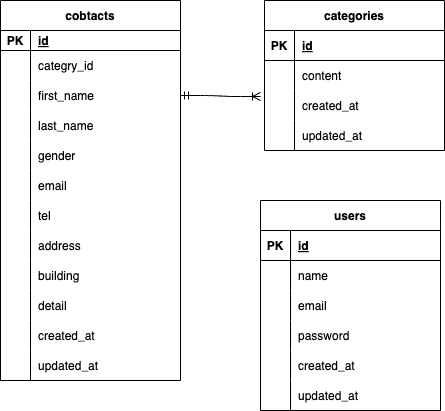

The diagram above was exported from draw.io. Its source (the exported page's mxGraphModel, read from the mxfile embedded in the PNG):
<mxGraphModel dx="71" dy="552" grid="1" gridSize="10" guides="1" tooltips="1" connect="1" arrows="1" fold="1" page="1" pageScale="1" pageWidth="827" pageHeight="1169" math="0" shadow="0">
  <root>
    <mxCell id="0" />
    <mxCell id="1" parent="0" />
    <mxCell id="2" value="cobtacts" style="shape=table;startSize=30;container=1;collapsible=1;childLayout=tableLayout;fixedRows=1;rowLines=0;fontStyle=1;align=center;resizeLast=1;" vertex="1" parent="1">
      <mxGeometry x="60" y="80" width="180" height="380" as="geometry" />
    </mxCell>
    <mxCell id="3" value="" style="shape=tableRow;horizontal=0;startSize=0;swimlaneHead=0;swimlaneBody=0;fillColor=none;collapsible=0;dropTarget=0;points=[[0,0.5],[1,0.5]];portConstraint=eastwest;top=0;left=0;right=0;bottom=1;" vertex="1" parent="2">
      <mxGeometry y="30" width="180" height="20" as="geometry" />
    </mxCell>
    <mxCell id="4" value="PK" style="shape=partialRectangle;connectable=0;fillColor=none;top=0;left=0;bottom=0;right=0;fontStyle=1;overflow=hidden;" vertex="1" parent="3">
      <mxGeometry width="30" height="20" as="geometry">
        <mxRectangle width="30" height="20" as="alternateBounds" />
      </mxGeometry>
    </mxCell>
    <mxCell id="5" value="id" style="shape=partialRectangle;connectable=0;fillColor=none;top=0;left=0;bottom=0;right=0;align=left;spacingLeft=6;fontStyle=5;overflow=hidden;" vertex="1" parent="3">
      <mxGeometry x="30" width="150" height="20" as="geometry">
        <mxRectangle width="150" height="20" as="alternateBounds" />
      </mxGeometry>
    </mxCell>
    <mxCell id="6" value="" style="shape=tableRow;horizontal=0;startSize=0;swimlaneHead=0;swimlaneBody=0;fillColor=none;collapsible=0;dropTarget=0;points=[[0,0.5],[1,0.5]];portConstraint=eastwest;top=0;left=0;right=0;bottom=0;" vertex="1" parent="2">
      <mxGeometry y="50" width="180" height="30" as="geometry" />
    </mxCell>
    <mxCell id="7" value="" style="shape=partialRectangle;connectable=0;fillColor=none;top=0;left=0;bottom=0;right=0;editable=1;overflow=hidden;" vertex="1" parent="6">
      <mxGeometry width="30" height="30" as="geometry">
        <mxRectangle width="30" height="30" as="alternateBounds" />
      </mxGeometry>
    </mxCell>
    <mxCell id="8" value="categry_id" style="shape=partialRectangle;connectable=0;fillColor=none;top=0;left=0;bottom=0;right=0;align=left;spacingLeft=6;overflow=hidden;" vertex="1" parent="6">
      <mxGeometry x="30" width="150" height="30" as="geometry">
        <mxRectangle width="150" height="30" as="alternateBounds" />
      </mxGeometry>
    </mxCell>
    <mxCell id="9" value="" style="shape=tableRow;horizontal=0;startSize=0;swimlaneHead=0;swimlaneBody=0;fillColor=none;collapsible=0;dropTarget=0;points=[[0,0.5],[1,0.5]];portConstraint=eastwest;top=0;left=0;right=0;bottom=0;" vertex="1" parent="2">
      <mxGeometry y="80" width="180" height="30" as="geometry" />
    </mxCell>
    <mxCell id="10" value="" style="shape=partialRectangle;connectable=0;fillColor=none;top=0;left=0;bottom=0;right=0;editable=1;overflow=hidden;" vertex="1" parent="9">
      <mxGeometry width="30" height="30" as="geometry">
        <mxRectangle width="30" height="30" as="alternateBounds" />
      </mxGeometry>
    </mxCell>
    <mxCell id="11" value="first_name" style="shape=partialRectangle;connectable=0;fillColor=none;top=0;left=0;bottom=0;right=0;align=left;spacingLeft=6;overflow=hidden;" vertex="1" parent="9">
      <mxGeometry x="30" width="150" height="30" as="geometry">
        <mxRectangle width="150" height="30" as="alternateBounds" />
      </mxGeometry>
    </mxCell>
    <mxCell id="12" value="" style="shape=tableRow;horizontal=0;startSize=0;swimlaneHead=0;swimlaneBody=0;fillColor=none;collapsible=0;dropTarget=0;points=[[0,0.5],[1,0.5]];portConstraint=eastwest;top=0;left=0;right=0;bottom=0;" vertex="1" parent="2">
      <mxGeometry y="110" width="180" height="30" as="geometry" />
    </mxCell>
    <mxCell id="13" value="" style="shape=partialRectangle;connectable=0;fillColor=none;top=0;left=0;bottom=0;right=0;editable=1;overflow=hidden;" vertex="1" parent="12">
      <mxGeometry width="30" height="30" as="geometry">
        <mxRectangle width="30" height="30" as="alternateBounds" />
      </mxGeometry>
    </mxCell>
    <mxCell id="14" value="last_name" style="shape=partialRectangle;connectable=0;fillColor=none;top=0;left=0;bottom=0;right=0;align=left;spacingLeft=6;overflow=hidden;" vertex="1" parent="12">
      <mxGeometry x="30" width="150" height="30" as="geometry">
        <mxRectangle width="150" height="30" as="alternateBounds" />
      </mxGeometry>
    </mxCell>
    <mxCell id="15" style="shape=tableRow;horizontal=0;startSize=0;swimlaneHead=0;swimlaneBody=0;fillColor=none;collapsible=0;dropTarget=0;points=[[0,0.5],[1,0.5]];portConstraint=eastwest;top=0;left=0;right=0;bottom=0;" vertex="1" parent="2">
      <mxGeometry y="140" width="180" height="30" as="geometry" />
    </mxCell>
    <mxCell id="16" style="shape=partialRectangle;connectable=0;fillColor=none;top=0;left=0;bottom=0;right=0;editable=1;overflow=hidden;" vertex="1" parent="15">
      <mxGeometry width="30" height="30" as="geometry">
        <mxRectangle width="30" height="30" as="alternateBounds" />
      </mxGeometry>
    </mxCell>
    <mxCell id="17" value="gender" style="shape=partialRectangle;connectable=0;fillColor=none;top=0;left=0;bottom=0;right=0;align=left;spacingLeft=6;overflow=hidden;" vertex="1" parent="15">
      <mxGeometry x="30" width="150" height="30" as="geometry">
        <mxRectangle width="150" height="30" as="alternateBounds" />
      </mxGeometry>
    </mxCell>
    <mxCell id="18" style="shape=tableRow;horizontal=0;startSize=0;swimlaneHead=0;swimlaneBody=0;fillColor=none;collapsible=0;dropTarget=0;points=[[0,0.5],[1,0.5]];portConstraint=eastwest;top=0;left=0;right=0;bottom=0;" vertex="1" parent="2">
      <mxGeometry y="170" width="180" height="30" as="geometry" />
    </mxCell>
    <mxCell id="19" style="shape=partialRectangle;connectable=0;fillColor=none;top=0;left=0;bottom=0;right=0;editable=1;overflow=hidden;" vertex="1" parent="18">
      <mxGeometry width="30" height="30" as="geometry">
        <mxRectangle width="30" height="30" as="alternateBounds" />
      </mxGeometry>
    </mxCell>
    <mxCell id="20" value="email" style="shape=partialRectangle;connectable=0;fillColor=none;top=0;left=0;bottom=0;right=0;align=left;spacingLeft=6;overflow=hidden;" vertex="1" parent="18">
      <mxGeometry x="30" width="150" height="30" as="geometry">
        <mxRectangle width="150" height="30" as="alternateBounds" />
      </mxGeometry>
    </mxCell>
    <mxCell id="21" style="shape=tableRow;horizontal=0;startSize=0;swimlaneHead=0;swimlaneBody=0;fillColor=none;collapsible=0;dropTarget=0;points=[[0,0.5],[1,0.5]];portConstraint=eastwest;top=0;left=0;right=0;bottom=0;" vertex="1" parent="2">
      <mxGeometry y="200" width="180" height="30" as="geometry" />
    </mxCell>
    <mxCell id="22" style="shape=partialRectangle;connectable=0;fillColor=none;top=0;left=0;bottom=0;right=0;editable=1;overflow=hidden;" vertex="1" parent="21">
      <mxGeometry width="30" height="30" as="geometry">
        <mxRectangle width="30" height="30" as="alternateBounds" />
      </mxGeometry>
    </mxCell>
    <mxCell id="23" value="tel" style="shape=partialRectangle;connectable=0;fillColor=none;top=0;left=0;bottom=0;right=0;align=left;spacingLeft=6;overflow=hidden;" vertex="1" parent="21">
      <mxGeometry x="30" width="150" height="30" as="geometry">
        <mxRectangle width="150" height="30" as="alternateBounds" />
      </mxGeometry>
    </mxCell>
    <mxCell id="24" style="shape=tableRow;horizontal=0;startSize=0;swimlaneHead=0;swimlaneBody=0;fillColor=none;collapsible=0;dropTarget=0;points=[[0,0.5],[1,0.5]];portConstraint=eastwest;top=0;left=0;right=0;bottom=0;" vertex="1" parent="2">
      <mxGeometry y="230" width="180" height="30" as="geometry" />
    </mxCell>
    <mxCell id="25" style="shape=partialRectangle;connectable=0;fillColor=none;top=0;left=0;bottom=0;right=0;editable=1;overflow=hidden;" vertex="1" parent="24">
      <mxGeometry width="30" height="30" as="geometry">
        <mxRectangle width="30" height="30" as="alternateBounds" />
      </mxGeometry>
    </mxCell>
    <mxCell id="26" value="address" style="shape=partialRectangle;connectable=0;fillColor=none;top=0;left=0;bottom=0;right=0;align=left;spacingLeft=6;overflow=hidden;" vertex="1" parent="24">
      <mxGeometry x="30" width="150" height="30" as="geometry">
        <mxRectangle width="150" height="30" as="alternateBounds" />
      </mxGeometry>
    </mxCell>
    <mxCell id="27" style="shape=tableRow;horizontal=0;startSize=0;swimlaneHead=0;swimlaneBody=0;fillColor=none;collapsible=0;dropTarget=0;points=[[0,0.5],[1,0.5]];portConstraint=eastwest;top=0;left=0;right=0;bottom=0;" vertex="1" parent="2">
      <mxGeometry y="260" width="180" height="30" as="geometry" />
    </mxCell>
    <mxCell id="28" style="shape=partialRectangle;connectable=0;fillColor=none;top=0;left=0;bottom=0;right=0;editable=1;overflow=hidden;" vertex="1" parent="27">
      <mxGeometry width="30" height="30" as="geometry">
        <mxRectangle width="30" height="30" as="alternateBounds" />
      </mxGeometry>
    </mxCell>
    <mxCell id="29" value="building" style="shape=partialRectangle;connectable=0;fillColor=none;top=0;left=0;bottom=0;right=0;align=left;spacingLeft=6;overflow=hidden;" vertex="1" parent="27">
      <mxGeometry x="30" width="150" height="30" as="geometry">
        <mxRectangle width="150" height="30" as="alternateBounds" />
      </mxGeometry>
    </mxCell>
    <mxCell id="30" style="shape=tableRow;horizontal=0;startSize=0;swimlaneHead=0;swimlaneBody=0;fillColor=none;collapsible=0;dropTarget=0;points=[[0,0.5],[1,0.5]];portConstraint=eastwest;top=0;left=0;right=0;bottom=0;" vertex="1" parent="2">
      <mxGeometry y="290" width="180" height="30" as="geometry" />
    </mxCell>
    <mxCell id="31" style="shape=partialRectangle;connectable=0;fillColor=none;top=0;left=0;bottom=0;right=0;editable=1;overflow=hidden;" vertex="1" parent="30">
      <mxGeometry width="30" height="30" as="geometry">
        <mxRectangle width="30" height="30" as="alternateBounds" />
      </mxGeometry>
    </mxCell>
    <mxCell id="32" value="detail" style="shape=partialRectangle;connectable=0;fillColor=none;top=0;left=0;bottom=0;right=0;align=left;spacingLeft=6;overflow=hidden;" vertex="1" parent="30">
      <mxGeometry x="30" width="150" height="30" as="geometry">
        <mxRectangle width="150" height="30" as="alternateBounds" />
      </mxGeometry>
    </mxCell>
    <mxCell id="33" style="shape=tableRow;horizontal=0;startSize=0;swimlaneHead=0;swimlaneBody=0;fillColor=none;collapsible=0;dropTarget=0;points=[[0,0.5],[1,0.5]];portConstraint=eastwest;top=0;left=0;right=0;bottom=0;" vertex="1" parent="2">
      <mxGeometry y="320" width="180" height="30" as="geometry" />
    </mxCell>
    <mxCell id="34" style="shape=partialRectangle;connectable=0;fillColor=none;top=0;left=0;bottom=0;right=0;editable=1;overflow=hidden;" vertex="1" parent="33">
      <mxGeometry width="30" height="30" as="geometry">
        <mxRectangle width="30" height="30" as="alternateBounds" />
      </mxGeometry>
    </mxCell>
    <mxCell id="35" value="created_at" style="shape=partialRectangle;connectable=0;fillColor=none;top=0;left=0;bottom=0;right=0;align=left;spacingLeft=6;overflow=hidden;" vertex="1" parent="33">
      <mxGeometry x="30" width="150" height="30" as="geometry">
        <mxRectangle width="150" height="30" as="alternateBounds" />
      </mxGeometry>
    </mxCell>
    <mxCell id="36" style="shape=tableRow;horizontal=0;startSize=0;swimlaneHead=0;swimlaneBody=0;fillColor=none;collapsible=0;dropTarget=0;points=[[0,0.5],[1,0.5]];portConstraint=eastwest;top=0;left=0;right=0;bottom=0;" vertex="1" parent="2">
      <mxGeometry y="350" width="180" height="30" as="geometry" />
    </mxCell>
    <mxCell id="37" style="shape=partialRectangle;connectable=0;fillColor=none;top=0;left=0;bottom=0;right=0;editable=1;overflow=hidden;" vertex="1" parent="36">
      <mxGeometry width="30" height="30" as="geometry">
        <mxRectangle width="30" height="30" as="alternateBounds" />
      </mxGeometry>
    </mxCell>
    <mxCell id="38" value="updated_at" style="shape=partialRectangle;connectable=0;fillColor=none;top=0;left=0;bottom=0;right=0;align=left;spacingLeft=6;overflow=hidden;" vertex="1" parent="36">
      <mxGeometry x="30" width="150" height="30" as="geometry">
        <mxRectangle width="150" height="30" as="alternateBounds" />
      </mxGeometry>
    </mxCell>
    <mxCell id="39" value="categories" style="shape=table;startSize=30;container=1;collapsible=1;childLayout=tableLayout;fixedRows=1;rowLines=0;fontStyle=1;align=center;resizeLast=1;" vertex="1" parent="1">
      <mxGeometry x="324" y="80" width="180" height="150" as="geometry" />
    </mxCell>
    <mxCell id="40" value="" style="shape=tableRow;horizontal=0;startSize=0;swimlaneHead=0;swimlaneBody=0;fillColor=none;collapsible=0;dropTarget=0;points=[[0,0.5],[1,0.5]];portConstraint=eastwest;top=0;left=0;right=0;bottom=1;" vertex="1" parent="39">
      <mxGeometry y="30" width="180" height="30" as="geometry" />
    </mxCell>
    <mxCell id="41" value="PK" style="shape=partialRectangle;connectable=0;fillColor=none;top=0;left=0;bottom=0;right=0;fontStyle=1;overflow=hidden;" vertex="1" parent="40">
      <mxGeometry width="30" height="30" as="geometry">
        <mxRectangle width="30" height="30" as="alternateBounds" />
      </mxGeometry>
    </mxCell>
    <mxCell id="42" value="id" style="shape=partialRectangle;connectable=0;fillColor=none;top=0;left=0;bottom=0;right=0;align=left;spacingLeft=6;fontStyle=5;overflow=hidden;" vertex="1" parent="40">
      <mxGeometry x="30" width="150" height="30" as="geometry">
        <mxRectangle width="150" height="30" as="alternateBounds" />
      </mxGeometry>
    </mxCell>
    <mxCell id="43" value="" style="shape=tableRow;horizontal=0;startSize=0;swimlaneHead=0;swimlaneBody=0;fillColor=none;collapsible=0;dropTarget=0;points=[[0,0.5],[1,0.5]];portConstraint=eastwest;top=0;left=0;right=0;bottom=0;" vertex="1" parent="39">
      <mxGeometry y="60" width="180" height="30" as="geometry" />
    </mxCell>
    <mxCell id="44" value="" style="shape=partialRectangle;connectable=0;fillColor=none;top=0;left=0;bottom=0;right=0;editable=1;overflow=hidden;" vertex="1" parent="43">
      <mxGeometry width="30" height="30" as="geometry">
        <mxRectangle width="30" height="30" as="alternateBounds" />
      </mxGeometry>
    </mxCell>
    <mxCell id="45" value="content" style="shape=partialRectangle;connectable=0;fillColor=none;top=0;left=0;bottom=0;right=0;align=left;spacingLeft=6;overflow=hidden;" vertex="1" parent="43">
      <mxGeometry x="30" width="150" height="30" as="geometry">
        <mxRectangle width="150" height="30" as="alternateBounds" />
      </mxGeometry>
    </mxCell>
    <mxCell id="46" value="" style="shape=tableRow;horizontal=0;startSize=0;swimlaneHead=0;swimlaneBody=0;fillColor=none;collapsible=0;dropTarget=0;points=[[0,0.5],[1,0.5]];portConstraint=eastwest;top=0;left=0;right=0;bottom=0;" vertex="1" parent="39">
      <mxGeometry y="90" width="180" height="30" as="geometry" />
    </mxCell>
    <mxCell id="47" value="" style="shape=partialRectangle;connectable=0;fillColor=none;top=0;left=0;bottom=0;right=0;editable=1;overflow=hidden;" vertex="1" parent="46">
      <mxGeometry width="30" height="30" as="geometry">
        <mxRectangle width="30" height="30" as="alternateBounds" />
      </mxGeometry>
    </mxCell>
    <mxCell id="48" value="created_at" style="shape=partialRectangle;connectable=0;fillColor=none;top=0;left=0;bottom=0;right=0;align=left;spacingLeft=6;overflow=hidden;" vertex="1" parent="46">
      <mxGeometry x="30" width="150" height="30" as="geometry">
        <mxRectangle width="150" height="30" as="alternateBounds" />
      </mxGeometry>
    </mxCell>
    <mxCell id="49" value="" style="shape=tableRow;horizontal=0;startSize=0;swimlaneHead=0;swimlaneBody=0;fillColor=none;collapsible=0;dropTarget=0;points=[[0,0.5],[1,0.5]];portConstraint=eastwest;top=0;left=0;right=0;bottom=0;" vertex="1" parent="39">
      <mxGeometry y="120" width="180" height="30" as="geometry" />
    </mxCell>
    <mxCell id="50" value="" style="shape=partialRectangle;connectable=0;fillColor=none;top=0;left=0;bottom=0;right=0;editable=1;overflow=hidden;" vertex="1" parent="49">
      <mxGeometry width="30" height="30" as="geometry">
        <mxRectangle width="30" height="30" as="alternateBounds" />
      </mxGeometry>
    </mxCell>
    <mxCell id="51" value="updated_at" style="shape=partialRectangle;connectable=0;fillColor=none;top=0;left=0;bottom=0;right=0;align=left;spacingLeft=6;overflow=hidden;" vertex="1" parent="49">
      <mxGeometry x="30" width="150" height="30" as="geometry">
        <mxRectangle width="150" height="30" as="alternateBounds" />
      </mxGeometry>
    </mxCell>
    <mxCell id="52" value="users" style="shape=table;startSize=30;container=1;collapsible=1;childLayout=tableLayout;fixedRows=1;rowLines=0;fontStyle=1;align=center;resizeLast=1;" vertex="1" parent="1">
      <mxGeometry x="320" y="280" width="180" height="210" as="geometry" />
    </mxCell>
    <mxCell id="53" value="" style="shape=tableRow;horizontal=0;startSize=0;swimlaneHead=0;swimlaneBody=0;fillColor=none;collapsible=0;dropTarget=0;points=[[0,0.5],[1,0.5]];portConstraint=eastwest;top=0;left=0;right=0;bottom=1;" vertex="1" parent="52">
      <mxGeometry y="30" width="180" height="30" as="geometry" />
    </mxCell>
    <mxCell id="54" value="PK" style="shape=partialRectangle;connectable=0;fillColor=none;top=0;left=0;bottom=0;right=0;fontStyle=1;overflow=hidden;" vertex="1" parent="53">
      <mxGeometry width="30" height="30" as="geometry">
        <mxRectangle width="30" height="30" as="alternateBounds" />
      </mxGeometry>
    </mxCell>
    <mxCell id="55" value="id" style="shape=partialRectangle;connectable=0;fillColor=none;top=0;left=0;bottom=0;right=0;align=left;spacingLeft=6;fontStyle=5;overflow=hidden;" vertex="1" parent="53">
      <mxGeometry x="30" width="150" height="30" as="geometry">
        <mxRectangle width="150" height="30" as="alternateBounds" />
      </mxGeometry>
    </mxCell>
    <mxCell id="56" value="" style="shape=tableRow;horizontal=0;startSize=0;swimlaneHead=0;swimlaneBody=0;fillColor=none;collapsible=0;dropTarget=0;points=[[0,0.5],[1,0.5]];portConstraint=eastwest;top=0;left=0;right=0;bottom=0;" vertex="1" parent="52">
      <mxGeometry y="60" width="180" height="30" as="geometry" />
    </mxCell>
    <mxCell id="57" value="" style="shape=partialRectangle;connectable=0;fillColor=none;top=0;left=0;bottom=0;right=0;editable=1;overflow=hidden;" vertex="1" parent="56">
      <mxGeometry width="30" height="30" as="geometry">
        <mxRectangle width="30" height="30" as="alternateBounds" />
      </mxGeometry>
    </mxCell>
    <mxCell id="58" value="name" style="shape=partialRectangle;connectable=0;fillColor=none;top=0;left=0;bottom=0;right=0;align=left;spacingLeft=6;overflow=hidden;" vertex="1" parent="56">
      <mxGeometry x="30" width="150" height="30" as="geometry">
        <mxRectangle width="150" height="30" as="alternateBounds" />
      </mxGeometry>
    </mxCell>
    <mxCell id="59" value="" style="shape=tableRow;horizontal=0;startSize=0;swimlaneHead=0;swimlaneBody=0;fillColor=none;collapsible=0;dropTarget=0;points=[[0,0.5],[1,0.5]];portConstraint=eastwest;top=0;left=0;right=0;bottom=0;" vertex="1" parent="52">
      <mxGeometry y="90" width="180" height="30" as="geometry" />
    </mxCell>
    <mxCell id="60" value="" style="shape=partialRectangle;connectable=0;fillColor=none;top=0;left=0;bottom=0;right=0;editable=1;overflow=hidden;" vertex="1" parent="59">
      <mxGeometry width="30" height="30" as="geometry">
        <mxRectangle width="30" height="30" as="alternateBounds" />
      </mxGeometry>
    </mxCell>
    <mxCell id="61" value="email" style="shape=partialRectangle;connectable=0;fillColor=none;top=0;left=0;bottom=0;right=0;align=left;spacingLeft=6;overflow=hidden;" vertex="1" parent="59">
      <mxGeometry x="30" width="150" height="30" as="geometry">
        <mxRectangle width="150" height="30" as="alternateBounds" />
      </mxGeometry>
    </mxCell>
    <mxCell id="62" value="" style="shape=tableRow;horizontal=0;startSize=0;swimlaneHead=0;swimlaneBody=0;fillColor=none;collapsible=0;dropTarget=0;points=[[0,0.5],[1,0.5]];portConstraint=eastwest;top=0;left=0;right=0;bottom=0;" vertex="1" parent="52">
      <mxGeometry y="120" width="180" height="30" as="geometry" />
    </mxCell>
    <mxCell id="63" value="" style="shape=partialRectangle;connectable=0;fillColor=none;top=0;left=0;bottom=0;right=0;editable=1;overflow=hidden;" vertex="1" parent="62">
      <mxGeometry width="30" height="30" as="geometry">
        <mxRectangle width="30" height="30" as="alternateBounds" />
      </mxGeometry>
    </mxCell>
    <mxCell id="64" value="password" style="shape=partialRectangle;connectable=0;fillColor=none;top=0;left=0;bottom=0;right=0;align=left;spacingLeft=6;overflow=hidden;" vertex="1" parent="62">
      <mxGeometry x="30" width="150" height="30" as="geometry">
        <mxRectangle width="150" height="30" as="alternateBounds" />
      </mxGeometry>
    </mxCell>
    <mxCell id="65" style="shape=tableRow;horizontal=0;startSize=0;swimlaneHead=0;swimlaneBody=0;fillColor=none;collapsible=0;dropTarget=0;points=[[0,0.5],[1,0.5]];portConstraint=eastwest;top=0;left=0;right=0;bottom=0;" vertex="1" parent="52">
      <mxGeometry y="150" width="180" height="30" as="geometry" />
    </mxCell>
    <mxCell id="66" style="shape=partialRectangle;connectable=0;fillColor=none;top=0;left=0;bottom=0;right=0;editable=1;overflow=hidden;" vertex="1" parent="65">
      <mxGeometry width="30" height="30" as="geometry">
        <mxRectangle width="30" height="30" as="alternateBounds" />
      </mxGeometry>
    </mxCell>
    <mxCell id="67" value="created_at" style="shape=partialRectangle;connectable=0;fillColor=none;top=0;left=0;bottom=0;right=0;align=left;spacingLeft=6;overflow=hidden;" vertex="1" parent="65">
      <mxGeometry x="30" width="150" height="30" as="geometry">
        <mxRectangle width="150" height="30" as="alternateBounds" />
      </mxGeometry>
    </mxCell>
    <mxCell id="68" style="shape=tableRow;horizontal=0;startSize=0;swimlaneHead=0;swimlaneBody=0;fillColor=none;collapsible=0;dropTarget=0;points=[[0,0.5],[1,0.5]];portConstraint=eastwest;top=0;left=0;right=0;bottom=0;" vertex="1" parent="52">
      <mxGeometry y="180" width="180" height="30" as="geometry" />
    </mxCell>
    <mxCell id="69" style="shape=partialRectangle;connectable=0;fillColor=none;top=0;left=0;bottom=0;right=0;editable=1;overflow=hidden;" vertex="1" parent="68">
      <mxGeometry width="30" height="30" as="geometry">
        <mxRectangle width="30" height="30" as="alternateBounds" />
      </mxGeometry>
    </mxCell>
    <mxCell id="70" value="updated_at" style="shape=partialRectangle;connectable=0;fillColor=none;top=0;left=0;bottom=0;right=0;align=left;spacingLeft=6;overflow=hidden;" vertex="1" parent="68">
      <mxGeometry x="30" width="150" height="30" as="geometry">
        <mxRectangle width="150" height="30" as="alternateBounds" />
      </mxGeometry>
    </mxCell>
    <mxCell id="77" value="" style="edgeStyle=entityRelationEdgeStyle;fontSize=12;html=1;endArrow=ERoneToMany;startArrow=ERmandOne;" edge="1" parent="1" source="9">
      <mxGeometry width="100" height="100" relative="1" as="geometry">
        <mxPoint x="410" y="420" as="sourcePoint" />
        <mxPoint x="320" y="176" as="targetPoint" />
      </mxGeometry>
    </mxCell>
  </root>
</mxGraphModel>